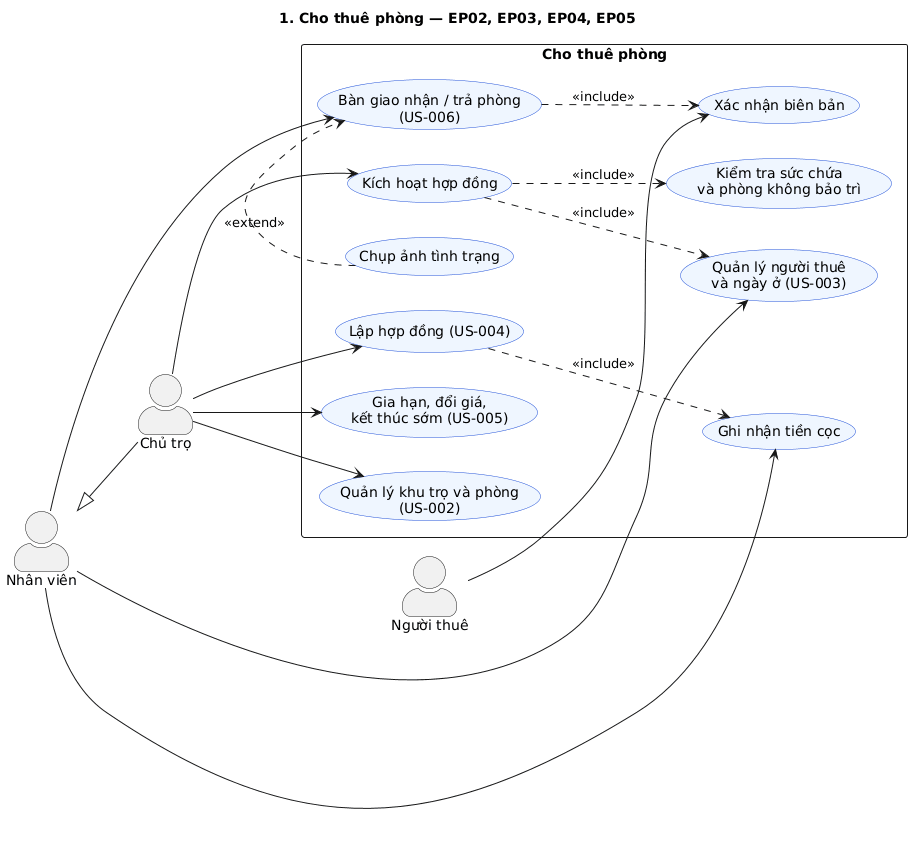

The diagram above was rendered by PlantUML. Its source (embedded in the PNG):
@startuml
title 1. Cho thuê phòng — EP02, EP03, EP04, EP05
left to right direction
skinparam packageStyle rectangle
skinparam actorStyle awesome
skinparam defaultFontName Arial
skinparam usecase {
  BackgroundColor #EFF6FF
  BorderColor #1D4ED8
}

actor "Nhân viên" as NV
actor "Chủ trọ" as CT
actor "Người thuê" as NT
NV <|-- CT

rectangle "Cho thuê phòng" {
  usecase "Quản lý khu trọ và phòng\n(US-002)" as UC2
  usecase "Quản lý người thuê\nvà ngày ở (US-003)" as UC3
  usecase "Lập hợp đồng (US-004)" as UC4
  usecase "Ghi nhận tiền cọc" as UC4b
  usecase "Kích hoạt hợp đồng" as UC4c
  usecase "Kiểm tra sức chứa\nvà phòng không bảo trì" as CHK
  usecase "Gia hạn, đổi giá,\nkết thúc sớm (US-005)" as UC5
  usecase "Bàn giao nhận / trả phòng\n(US-006)" as UC6
  usecase "Xác nhận biên bản" as UC6b
  usecase "Chụp ảnh tình trạng" as PHOTO
}

CT --> UC2
NV --> UC3
CT --> UC4
NV --> UC4b
CT --> UC4c
CT --> UC5
NV --> UC6
NT --> UC6b

UC4 ..> UC4b : <<include>>
UC4c ..> CHK : <<include>>
UC4c ..> UC3 : <<include>>
UC6 ..> UC6b : <<include>>
PHOTO .> UC6 : <<extend>>
@enduml